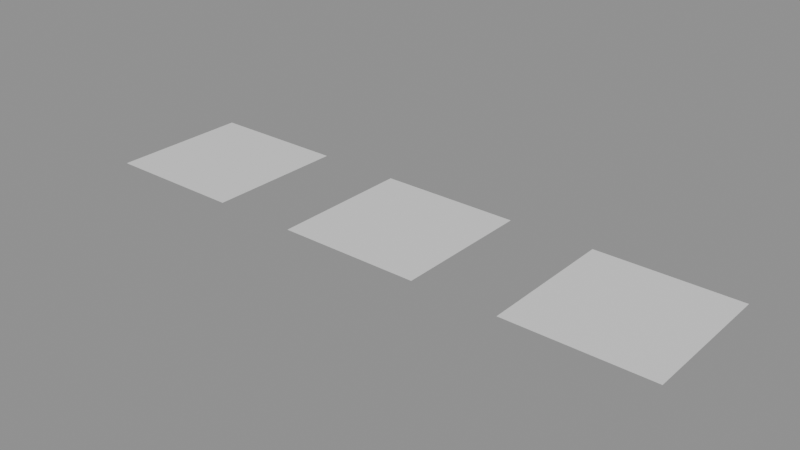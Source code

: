 # Source: ground_grass.blend  (saved by Blender 5.2.44; exported with 4.5.12 LTS)
import bpy
from mathutils import Matrix  # noqa: F401  (used for matrix-valued properties, if any)

bpy.ops.wm.read_factory_settings(use_empty=True)
scene = bpy.context.scene
scene.name = 'Scene'

# ---- materials (node trees are filled in below, after node groups)
mat_halka_vertexcolor = bpy.data.materials.new('HALKA_VertexColor')

# ---- material node trees
mat_halka_vertexcolor.use_nodes = True; mat_halka_vertexcolor.node_tree.nodes.clear()
_N = mat_halka_vertexcolor.node_tree.nodes; _L = mat_halka_vertexcolor.node_tree.links
n0 = _N.new('ShaderNodeBsdfPrincipled'); n0.name = 'Principled BSDF'; n0.location = (-200, 100)
n0.inputs[10].default_value = 0.005
n1 = _N.new('ShaderNodeOutputMaterial'); n1.name = 'Material Output'; n1.location = (200, 100)
_L.new(n0.outputs[0], n1.inputs[0])
n1.is_active_output = True

# ---- meshes
me_ground_grass_a_mesh = bpy.data.meshes.new('ground_grass_a_Mesh')
me_ground_grass_a_mesh.from_pydata([(-0.25, -0.25, 0.0), (0.25, -0.25, 0.0), (0.25, 0.25, 0.0), (-0.25, 0.25, 0.0)], [], [(1, 3, 0), (1, 2, 3)])
_ca = me_ground_grass_a_mesh.color_attributes.new('Col', 'FLOAT_COLOR', 'CORNER')
_ca.data.foreach_set('color', [0.6939, 0.807, 0.4793, 1.0, 0.6939, 0.807, 0.4793, 1.0, 0.6939, 0.807, 0.4793, 1.0, 0.6939, 0.807, 0.4793, 1.0, 0.6939, 0.807, 0.4793, 1.0, 0.6939, 0.807, 0.4793, 1.0])
me_ground_grass_a_mesh.materials.append(mat_halka_vertexcolor)
me_ground_grass_a_mesh.update()
me_ground_grass_b_mesh = bpy.data.meshes.new('ground_grass_b_Mesh')
me_ground_grass_b_mesh.from_pydata([(-0.25, -0.25, 0.0), (0.25, -0.25, 0.0), (0.25, 0.25, 0.0), (-0.25, 0.25, 0.0)], [], [(1, 3, 0), (1, 2, 3)])
_ca = me_ground_grass_b_mesh.color_attributes.new('Col', 'FLOAT_COLOR', 'CORNER')
_ca.data.foreach_set('color', [0.6654, 0.7835, 0.4452, 1.0, 0.6654, 0.7835, 0.4452, 1.0, 0.6654, 0.7835, 0.4452, 1.0, 0.6654, 0.7835, 0.4452, 1.0, 0.6654, 0.7835, 0.4452, 1.0, 0.6654, 0.7835, 0.4452, 1.0])
me_ground_grass_b_mesh.materials.append(mat_halka_vertexcolor)
me_ground_grass_b_mesh.update()
me_ground_grass_c_mesh = bpy.data.meshes.new('ground_grass_c_Mesh')
me_ground_grass_c_mesh.from_pydata([(-0.25, -0.25, 0.0), (0.25, -0.25, 0.0), (0.25, 0.25, 0.0), (-0.25, 0.25, 0.0)], [], [(1, 3, 0), (1, 2, 3)])
_ca = me_ground_grass_c_mesh.color_attributes.new('Col', 'FLOAT_COLOR', 'CORNER')
_ca.data.foreach_set('color', [0.7157, 0.8308, 0.5149, 1.0, 0.7157, 0.8308, 0.5149, 1.0, 0.7157, 0.8308, 0.5149, 1.0, 0.7157, 0.8308, 0.5149, 1.0, 0.7157, 0.8308, 0.5149, 1.0, 0.7157, 0.8308, 0.5149, 1.0])
me_ground_grass_c_mesh.materials.append(mat_halka_vertexcolor)
me_ground_grass_c_mesh.update()

# ---- objects
ob_ground_grass_a = bpy.data.objects.new('ground_grass_a', me_ground_grass_a_mesh)
ob_ground_grass_b = bpy.data.objects.new('ground_grass_b', me_ground_grass_b_mesh)
ob_ground_grass_c = bpy.data.objects.new('ground_grass_c', me_ground_grass_c_mesh)

# ---- transforms, parenting, visibility, modifiers, constraints
ob_ground_grass_a.location = (0.0, 0.0, 0.0)
ob_ground_grass_b.location = (0.8, 0.0, 0.0)
ob_ground_grass_c.location = (1.6, 0.0, 0.0)

# ---- collection membership
scene.collection.objects.link(ob_ground_grass_a)
scene.collection.objects.link(ob_ground_grass_b)
scene.collection.objects.link(ob_ground_grass_c)

# ---- scene / render settings (as saved in the file)
scene.frame_start = 1; scene.frame_end = 250; scene.frame_set(1)
scene.render.engine = 'BLENDER_EEVEE_NEXT'
scene.render.bake_bias = 0.0
scene.render.bake_samples = 0
scene.render.compositor_device = 'GPU'
scene.eevee.use_volume_custom_range = False
scene.eevee.fast_gi_thickness_near = 0.1
scene.eevee.fast_gi_thickness_far = 0.0
scene.eevee.ray_tracing_options.screen_trace_thickness = 0.1
bpy.context.view_layer.update()

# ---- added for rendering (the .blend has no active camera and no usable light): camera, sun + grey world if the file has none
cam_auto = bpy.data.cameras.new('AutoCamera')
cam_auto.lens = 50.0
cam_auto.sensor_width = 36.0
cam_auto.clip_end = 1000.0
ob_auto_camera = bpy.data.objects.new('AutoCamera', cam_auto)
scene.collection.objects.link(ob_auto_camera)
ob_auto_camera.location = (2.79729, -2.39674, 1.59783)
ob_auto_camera.rotation_euler = (1.09748, -7.21219e-08, 0.694738)
scene.camera = ob_auto_camera
light_auto_sun = bpy.data.lights.new('AutoSun', 'SUN')
light_auto_sun.energy = 3.0
light_auto_sun.angle = 0.0523599
ob_auto_sun = bpy.data.objects.new('AutoSun', light_auto_sun)
scene.collection.objects.link(ob_auto_sun)
ob_auto_sun.rotation_euler = (0.872665, 0.174533, 0.523599)
if scene.world is None:
    world_auto = bpy.data.worlds.new('AutoWorld')
    world_auto.color = (0.3, 0.3, 0.3)
    scene.world = world_auto
bpy.context.view_layer.update()
